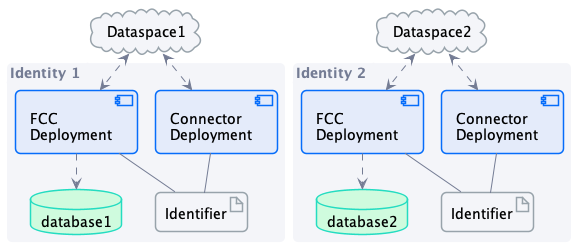

The diagram above was rendered by PlantUML. Its source (embedded in the PNG):
@startuml "n-n"
!pragma layout smetana

!include diagrams/diagram.styles.puml

cloud Dataspace1 as ds1
cloud Dataspace2 as ds2

frame "Identity 1" {
component [Connector\nDeployment] as c1
component [FCC\nDeployment] as fcc1
artifact Identifier as id1
database database1
}

frame "Identity 2" {
component [Connector\nDeployment] as c2
component [FCC\nDeployment] as fcc2
artifact Identifier as id2
database database2
}

c1 <.up.> ds1
fcc1 <.up.> ds1
c2 <.up.> ds2
fcc2 <.up.> ds2

fcc1 ..> database1
fcc2 ..> database2

id1 -up-c1
id1 -up-fcc1

id2 -up-c2
id2 -up-fcc2

@enduml